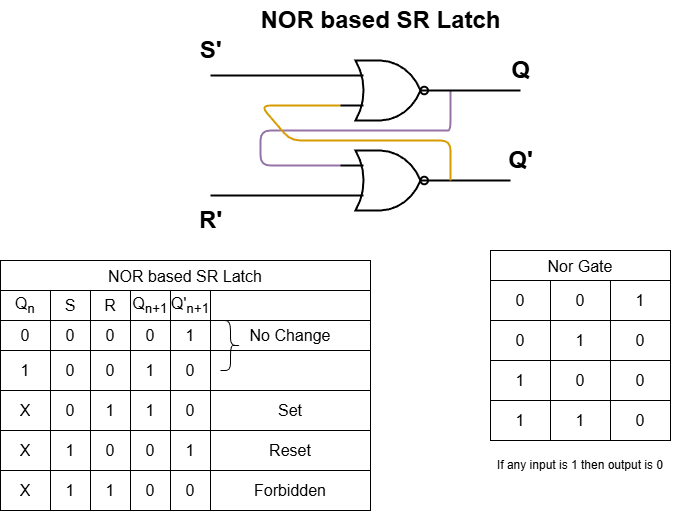

The diagram above was exported from draw.io. Its source (the exported page's mxGraphModel, read from the mxfile embedded in the PNG):
<mxGraphModel dx="1503" dy="779" grid="1" gridSize="10" guides="1" tooltips="1" connect="1" arrows="1" fold="1" page="1" pageScale="1" pageWidth="850" pageHeight="1100" math="0" shadow="0">
  <root>
    <mxCell id="0" />
    <mxCell id="1" parent="0" />
    <mxCell id="56" value="S'" style="text;strokeColor=none;fillColor=none;html=1;fontSize=24;fontStyle=1;verticalAlign=middle;align=center;" parent="1" vertex="1">
      <mxGeometry x="230" y="80" width="100" height="40" as="geometry" />
    </mxCell>
    <mxCell id="60" value="R'" style="text;strokeColor=none;fillColor=none;html=1;fontSize=24;fontStyle=1;verticalAlign=middle;align=center;" parent="1" vertex="1">
      <mxGeometry x="230" y="250" width="100" height="40" as="geometry" />
    </mxCell>
    <mxCell id="72" style="edgeStyle=none;html=1;exitX=0;exitY=0.75;exitDx=0;exitDy=0;exitPerimeter=0;strokeWidth=2;endArrow=none;endFill=0;" edge="1" parent="1" source="71">
      <mxGeometry relative="1" as="geometry">
        <mxPoint x="280" y="245" as="targetPoint" />
      </mxGeometry>
    </mxCell>
    <mxCell id="74" value="" style="edgeStyle=none;html=1;strokeWidth=2;endArrow=none;endFill=0;" edge="1" parent="1" source="71">
      <mxGeometry relative="1" as="geometry">
        <mxPoint x="580" y="230" as="targetPoint" />
      </mxGeometry>
    </mxCell>
    <mxCell id="75" style="edgeStyle=none;html=1;exitX=0;exitY=0.25;exitDx=0;exitDy=0;exitPerimeter=0;strokeWidth=2;endArrow=none;endFill=0;fillColor=#e1d5e7;strokeColor=#9673a6;" edge="1" parent="1" source="71">
      <mxGeometry relative="1" as="geometry">
        <mxPoint x="520" y="140" as="targetPoint" />
        <Array as="points">
          <mxPoint x="330" y="215" />
          <mxPoint x="330" y="180" />
          <mxPoint x="510" y="180" />
          <mxPoint x="520" y="180" />
        </Array>
      </mxGeometry>
    </mxCell>
    <mxCell id="71" value="" style="verticalLabelPosition=bottom;shadow=0;dashed=0;align=center;html=1;verticalAlign=top;shape=mxgraph.electrical.logic_gates.logic_gate;operation=or;negating=1;negSize=0.15;strokeWidth=2;fillColor=none;" vertex="1" parent="1">
      <mxGeometry x="410" y="200" width="100" height="60" as="geometry" />
    </mxCell>
    <mxCell id="70" style="edgeStyle=none;html=1;exitX=0;exitY=0.75;exitDx=0;exitDy=0;exitPerimeter=0;endArrow=none;endFill=0;strokeWidth=2;fillColor=#ffe6cc;strokeColor=#d79b00;" edge="1" parent="1">
      <mxGeometry relative="1" as="geometry">
        <mxPoint x="520" y="230" as="targetPoint" />
        <mxPoint x="410" y="155" as="sourcePoint" />
        <Array as="points">
          <mxPoint x="330" y="155" />
          <mxPoint x="360" y="190" />
          <mxPoint x="520" y="190" />
        </Array>
      </mxGeometry>
    </mxCell>
    <mxCell id="77" value="NOR based SR Latch" style="shape=table;startSize=30;container=1;collapsible=0;childLayout=tableLayout;strokeColor=default;fontSize=16;points=[[0,0,0,0,0],[0,0.25,0,0,0],[0,0.5,0,0,0],[0,0.75,0,0,0],[0,1,0,0,0],[0.25,0,0,0,0],[0.25,1,0,0,0],[0.5,0,0,0,0],[0.5,1,0,0,0],[0.75,0,0,0,0],[0.75,1,0,0,0],[1,0,0,0,0],[1,0.25,0,0,0],[1,0.5,0,0,0],[1,0.75,0,0,0],[1,1,0,0,0]];" vertex="1" parent="1">
      <mxGeometry x="70" y="310" width="370" height="250" as="geometry" />
    </mxCell>
    <mxCell id="78" value="" style="shape=tableRow;horizontal=0;startSize=0;swimlaneHead=0;swimlaneBody=0;strokeColor=inherit;top=0;left=0;bottom=0;right=0;collapsible=0;dropTarget=0;fillColor=none;points=[[0,0.5],[1,0.5]];portConstraint=eastwest;fontSize=16;" vertex="1" parent="77">
      <mxGeometry y="30" width="370" height="30" as="geometry" />
    </mxCell>
    <mxCell id="79" value="Q&lt;sub&gt;n&lt;/sub&gt;" style="shape=partialRectangle;html=1;whiteSpace=wrap;connectable=0;strokeColor=inherit;overflow=hidden;fillColor=none;top=0;left=0;bottom=0;right=0;pointerEvents=1;fontSize=16;" vertex="1" parent="78">
      <mxGeometry width="50" height="30" as="geometry">
        <mxRectangle width="50" height="30" as="alternateBounds" />
      </mxGeometry>
    </mxCell>
    <mxCell id="80" value="S" style="shape=partialRectangle;html=1;whiteSpace=wrap;connectable=0;strokeColor=inherit;overflow=hidden;fillColor=none;top=0;left=0;bottom=0;right=0;pointerEvents=1;fontSize=16;" vertex="1" parent="78">
      <mxGeometry x="50" width="40" height="30" as="geometry">
        <mxRectangle width="40" height="30" as="alternateBounds" />
      </mxGeometry>
    </mxCell>
    <mxCell id="81" value="R" style="shape=partialRectangle;html=1;whiteSpace=wrap;connectable=0;strokeColor=inherit;overflow=hidden;fillColor=none;top=0;left=0;bottom=0;right=0;pointerEvents=1;fontSize=16;" vertex="1" parent="78">
      <mxGeometry x="90" width="40" height="30" as="geometry">
        <mxRectangle width="40" height="30" as="alternateBounds" />
      </mxGeometry>
    </mxCell>
    <mxCell id="190" value="Q&lt;sub&gt;n+1&lt;/sub&gt;" style="shape=partialRectangle;html=1;whiteSpace=wrap;connectable=0;strokeColor=inherit;overflow=hidden;fillColor=none;top=0;left=0;bottom=0;right=0;pointerEvents=1;fontSize=16;" vertex="1" parent="78">
      <mxGeometry x="130" width="40" height="30" as="geometry">
        <mxRectangle width="40" height="30" as="alternateBounds" />
      </mxGeometry>
    </mxCell>
    <mxCell id="196" value="Q'&lt;sub&gt;n+1&lt;/sub&gt;" style="shape=partialRectangle;html=1;whiteSpace=wrap;connectable=0;strokeColor=inherit;overflow=hidden;fillColor=none;top=0;left=0;bottom=0;right=0;pointerEvents=1;fontSize=16;" vertex="1" parent="78">
      <mxGeometry x="170" width="40" height="30" as="geometry">
        <mxRectangle width="40" height="30" as="alternateBounds" />
      </mxGeometry>
    </mxCell>
    <mxCell id="202" style="shape=partialRectangle;html=1;whiteSpace=wrap;connectable=0;strokeColor=inherit;overflow=hidden;fillColor=none;top=0;left=0;bottom=0;right=0;pointerEvents=1;fontSize=16;" vertex="1" parent="78">
      <mxGeometry x="210" width="160" height="30" as="geometry">
        <mxRectangle width="160" height="30" as="alternateBounds" />
      </mxGeometry>
    </mxCell>
    <mxCell id="90" value="" style="shape=tableRow;horizontal=0;startSize=0;swimlaneHead=0;swimlaneBody=0;strokeColor=inherit;top=0;left=0;bottom=0;right=0;collapsible=0;dropTarget=0;fillColor=none;points=[[0,0.5],[1,0.5]];portConstraint=eastwest;fontSize=16;" vertex="1" parent="77">
      <mxGeometry y="60" width="370" height="30" as="geometry" />
    </mxCell>
    <mxCell id="91" value="0" style="shape=partialRectangle;html=1;whiteSpace=wrap;connectable=0;strokeColor=inherit;overflow=hidden;fillColor=none;top=0;left=0;bottom=0;right=0;pointerEvents=1;fontSize=16;" vertex="1" parent="90">
      <mxGeometry width="50" height="30" as="geometry">
        <mxRectangle width="50" height="30" as="alternateBounds" />
      </mxGeometry>
    </mxCell>
    <mxCell id="92" value="0" style="shape=partialRectangle;html=1;whiteSpace=wrap;connectable=0;strokeColor=inherit;overflow=hidden;fillColor=none;top=0;left=0;bottom=0;right=0;pointerEvents=1;fontSize=16;" vertex="1" parent="90">
      <mxGeometry x="50" width="40" height="30" as="geometry">
        <mxRectangle width="40" height="30" as="alternateBounds" />
      </mxGeometry>
    </mxCell>
    <mxCell id="93" value="0" style="shape=partialRectangle;html=1;whiteSpace=wrap;connectable=0;strokeColor=inherit;overflow=hidden;fillColor=none;top=0;left=0;bottom=0;right=0;pointerEvents=1;fontSize=16;" vertex="1" parent="90">
      <mxGeometry x="90" width="40" height="30" as="geometry">
        <mxRectangle width="40" height="30" as="alternateBounds" />
      </mxGeometry>
    </mxCell>
    <mxCell id="191" value="0" style="shape=partialRectangle;html=1;whiteSpace=wrap;connectable=0;strokeColor=inherit;overflow=hidden;fillColor=none;top=0;left=0;bottom=0;right=0;pointerEvents=1;fontSize=16;" vertex="1" parent="90">
      <mxGeometry x="130" width="40" height="30" as="geometry">
        <mxRectangle width="40" height="30" as="alternateBounds" />
      </mxGeometry>
    </mxCell>
    <mxCell id="197" value="1" style="shape=partialRectangle;html=1;whiteSpace=wrap;connectable=0;strokeColor=inherit;overflow=hidden;fillColor=none;top=0;left=0;bottom=0;right=0;pointerEvents=1;fontSize=16;" vertex="1" parent="90">
      <mxGeometry x="170" width="40" height="30" as="geometry">
        <mxRectangle width="40" height="30" as="alternateBounds" />
      </mxGeometry>
    </mxCell>
    <mxCell id="203" value="No Change" style="shape=partialRectangle;html=1;whiteSpace=wrap;connectable=0;strokeColor=inherit;overflow=hidden;fillColor=none;top=0;left=0;bottom=0;right=0;pointerEvents=1;fontSize=16;" vertex="1" parent="90">
      <mxGeometry x="210" width="160" height="30" as="geometry">
        <mxRectangle width="160" height="30" as="alternateBounds" />
      </mxGeometry>
    </mxCell>
    <mxCell id="98" value="" style="shape=tableRow;horizontal=0;startSize=0;swimlaneHead=0;swimlaneBody=0;strokeColor=inherit;top=0;left=0;bottom=0;right=0;collapsible=0;dropTarget=0;fillColor=none;points=[[0,0.5],[1,0.5]];portConstraint=eastwest;fontSize=16;" vertex="1" parent="77">
      <mxGeometry y="90" width="370" height="40" as="geometry" />
    </mxCell>
    <mxCell id="99" value="1" style="shape=partialRectangle;html=1;whiteSpace=wrap;connectable=0;strokeColor=inherit;overflow=hidden;fillColor=none;top=0;left=0;bottom=0;right=0;pointerEvents=1;fontSize=16;" vertex="1" parent="98">
      <mxGeometry width="50" height="40" as="geometry">
        <mxRectangle width="50" height="40" as="alternateBounds" />
      </mxGeometry>
    </mxCell>
    <mxCell id="100" value="0" style="shape=partialRectangle;html=1;whiteSpace=wrap;connectable=0;strokeColor=inherit;overflow=hidden;fillColor=none;top=0;left=0;bottom=0;right=0;pointerEvents=1;fontSize=16;" vertex="1" parent="98">
      <mxGeometry x="50" width="40" height="40" as="geometry">
        <mxRectangle width="40" height="40" as="alternateBounds" />
      </mxGeometry>
    </mxCell>
    <mxCell id="101" value="0" style="shape=partialRectangle;html=1;whiteSpace=wrap;connectable=0;strokeColor=inherit;overflow=hidden;fillColor=none;top=0;left=0;bottom=0;right=0;pointerEvents=1;fontSize=16;" vertex="1" parent="98">
      <mxGeometry x="90" width="40" height="40" as="geometry">
        <mxRectangle width="40" height="40" as="alternateBounds" />
      </mxGeometry>
    </mxCell>
    <mxCell id="192" value="1" style="shape=partialRectangle;html=1;whiteSpace=wrap;connectable=0;strokeColor=inherit;overflow=hidden;fillColor=none;top=0;left=0;bottom=0;right=0;pointerEvents=1;fontSize=16;" vertex="1" parent="98">
      <mxGeometry x="130" width="40" height="40" as="geometry">
        <mxRectangle width="40" height="40" as="alternateBounds" />
      </mxGeometry>
    </mxCell>
    <mxCell id="198" value="0" style="shape=partialRectangle;html=1;whiteSpace=wrap;connectable=0;strokeColor=inherit;overflow=hidden;fillColor=none;top=0;left=0;bottom=0;right=0;pointerEvents=1;fontSize=16;" vertex="1" parent="98">
      <mxGeometry x="170" width="40" height="40" as="geometry">
        <mxRectangle width="40" height="40" as="alternateBounds" />
      </mxGeometry>
    </mxCell>
    <mxCell id="204" style="shape=partialRectangle;html=1;whiteSpace=wrap;connectable=0;strokeColor=inherit;overflow=hidden;fillColor=none;top=0;left=0;bottom=0;right=0;pointerEvents=1;fontSize=16;" vertex="1" parent="98">
      <mxGeometry x="210" width="160" height="40" as="geometry">
        <mxRectangle width="160" height="40" as="alternateBounds" />
      </mxGeometry>
    </mxCell>
    <mxCell id="82" value="" style="shape=tableRow;horizontal=0;startSize=0;swimlaneHead=0;swimlaneBody=0;strokeColor=inherit;top=0;left=0;bottom=0;right=0;collapsible=0;dropTarget=0;fillColor=none;points=[[0,0.5],[1,0.5]];portConstraint=eastwest;fontSize=16;" vertex="1" parent="77">
      <mxGeometry y="130" width="370" height="40" as="geometry" />
    </mxCell>
    <mxCell id="83" value="X" style="shape=partialRectangle;html=1;whiteSpace=wrap;connectable=0;strokeColor=inherit;overflow=hidden;fillColor=none;top=0;left=0;bottom=0;right=0;pointerEvents=1;fontSize=16;" vertex="1" parent="82">
      <mxGeometry width="50" height="40" as="geometry">
        <mxRectangle width="50" height="40" as="alternateBounds" />
      </mxGeometry>
    </mxCell>
    <mxCell id="84" value="0" style="shape=partialRectangle;html=1;whiteSpace=wrap;connectable=0;strokeColor=inherit;overflow=hidden;fillColor=none;top=0;left=0;bottom=0;right=0;pointerEvents=1;fontSize=16;" vertex="1" parent="82">
      <mxGeometry x="50" width="40" height="40" as="geometry">
        <mxRectangle width="40" height="40" as="alternateBounds" />
      </mxGeometry>
    </mxCell>
    <mxCell id="85" value="1" style="shape=partialRectangle;html=1;whiteSpace=wrap;connectable=0;strokeColor=inherit;overflow=hidden;fillColor=none;top=0;left=0;bottom=0;right=0;pointerEvents=1;fontSize=16;" vertex="1" parent="82">
      <mxGeometry x="90" width="40" height="40" as="geometry">
        <mxRectangle width="40" height="40" as="alternateBounds" />
      </mxGeometry>
    </mxCell>
    <mxCell id="193" value="1" style="shape=partialRectangle;html=1;whiteSpace=wrap;connectable=0;strokeColor=inherit;overflow=hidden;fillColor=none;top=0;left=0;bottom=0;right=0;pointerEvents=1;fontSize=16;" vertex="1" parent="82">
      <mxGeometry x="130" width="40" height="40" as="geometry">
        <mxRectangle width="40" height="40" as="alternateBounds" />
      </mxGeometry>
    </mxCell>
    <mxCell id="199" value="0" style="shape=partialRectangle;html=1;whiteSpace=wrap;connectable=0;strokeColor=inherit;overflow=hidden;fillColor=none;top=0;left=0;bottom=0;right=0;pointerEvents=1;fontSize=16;" vertex="1" parent="82">
      <mxGeometry x="170" width="40" height="40" as="geometry">
        <mxRectangle width="40" height="40" as="alternateBounds" />
      </mxGeometry>
    </mxCell>
    <mxCell id="205" value="Set" style="shape=partialRectangle;html=1;whiteSpace=wrap;connectable=0;strokeColor=inherit;overflow=hidden;fillColor=none;top=0;left=0;bottom=0;right=0;pointerEvents=1;fontSize=16;" vertex="1" parent="82">
      <mxGeometry x="210" width="160" height="40" as="geometry">
        <mxRectangle width="160" height="40" as="alternateBounds" />
      </mxGeometry>
    </mxCell>
    <mxCell id="94" value="" style="shape=tableRow;horizontal=0;startSize=0;swimlaneHead=0;swimlaneBody=0;strokeColor=inherit;top=0;left=0;bottom=0;right=0;collapsible=0;dropTarget=0;fillColor=none;points=[[0,0.5],[1,0.5]];portConstraint=eastwest;fontSize=16;" vertex="1" parent="77">
      <mxGeometry y="170" width="370" height="40" as="geometry" />
    </mxCell>
    <mxCell id="95" value="X" style="shape=partialRectangle;html=1;whiteSpace=wrap;connectable=0;strokeColor=inherit;overflow=hidden;fillColor=none;top=0;left=0;bottom=0;right=0;pointerEvents=1;fontSize=16;" vertex="1" parent="94">
      <mxGeometry width="50" height="40" as="geometry">
        <mxRectangle width="50" height="40" as="alternateBounds" />
      </mxGeometry>
    </mxCell>
    <mxCell id="96" value="1" style="shape=partialRectangle;html=1;whiteSpace=wrap;connectable=0;strokeColor=inherit;overflow=hidden;fillColor=none;top=0;left=0;bottom=0;right=0;pointerEvents=1;fontSize=16;" vertex="1" parent="94">
      <mxGeometry x="50" width="40" height="40" as="geometry">
        <mxRectangle width="40" height="40" as="alternateBounds" />
      </mxGeometry>
    </mxCell>
    <mxCell id="97" value="0" style="shape=partialRectangle;html=1;whiteSpace=wrap;connectable=0;strokeColor=inherit;overflow=hidden;fillColor=none;top=0;left=0;bottom=0;right=0;pointerEvents=1;fontSize=16;" vertex="1" parent="94">
      <mxGeometry x="90" width="40" height="40" as="geometry">
        <mxRectangle width="40" height="40" as="alternateBounds" />
      </mxGeometry>
    </mxCell>
    <mxCell id="194" value="0" style="shape=partialRectangle;html=1;whiteSpace=wrap;connectable=0;strokeColor=inherit;overflow=hidden;fillColor=none;top=0;left=0;bottom=0;right=0;pointerEvents=1;fontSize=16;" vertex="1" parent="94">
      <mxGeometry x="130" width="40" height="40" as="geometry">
        <mxRectangle width="40" height="40" as="alternateBounds" />
      </mxGeometry>
    </mxCell>
    <mxCell id="200" value="1" style="shape=partialRectangle;html=1;whiteSpace=wrap;connectable=0;strokeColor=inherit;overflow=hidden;fillColor=none;top=0;left=0;bottom=0;right=0;pointerEvents=1;fontSize=16;" vertex="1" parent="94">
      <mxGeometry x="170" width="40" height="40" as="geometry">
        <mxRectangle width="40" height="40" as="alternateBounds" />
      </mxGeometry>
    </mxCell>
    <mxCell id="206" value="Reset" style="shape=partialRectangle;html=1;whiteSpace=wrap;connectable=0;strokeColor=inherit;overflow=hidden;fillColor=none;top=0;left=0;bottom=0;right=0;pointerEvents=1;fontSize=16;" vertex="1" parent="94">
      <mxGeometry x="210" width="160" height="40" as="geometry">
        <mxRectangle width="160" height="40" as="alternateBounds" />
      </mxGeometry>
    </mxCell>
    <mxCell id="86" value="" style="shape=tableRow;horizontal=0;startSize=0;swimlaneHead=0;swimlaneBody=0;strokeColor=inherit;top=0;left=0;bottom=0;right=0;collapsible=0;dropTarget=0;fillColor=none;points=[[0,0.5],[1,0.5]];portConstraint=eastwest;fontSize=16;" vertex="1" parent="77">
      <mxGeometry y="210" width="370" height="40" as="geometry" />
    </mxCell>
    <mxCell id="87" value="X" style="shape=partialRectangle;html=1;whiteSpace=wrap;connectable=0;strokeColor=inherit;overflow=hidden;fillColor=none;top=0;left=0;bottom=0;right=0;pointerEvents=1;fontSize=16;" vertex="1" parent="86">
      <mxGeometry width="50" height="40" as="geometry">
        <mxRectangle width="50" height="40" as="alternateBounds" />
      </mxGeometry>
    </mxCell>
    <mxCell id="88" value="1" style="shape=partialRectangle;html=1;whiteSpace=wrap;connectable=0;strokeColor=inherit;overflow=hidden;fillColor=none;top=0;left=0;bottom=0;right=0;pointerEvents=1;fontSize=16;" vertex="1" parent="86">
      <mxGeometry x="50" width="40" height="40" as="geometry">
        <mxRectangle width="40" height="40" as="alternateBounds" />
      </mxGeometry>
    </mxCell>
    <mxCell id="89" value="1" style="shape=partialRectangle;html=1;whiteSpace=wrap;connectable=0;strokeColor=inherit;overflow=hidden;fillColor=none;top=0;left=0;bottom=0;right=0;pointerEvents=1;fontSize=16;" vertex="1" parent="86">
      <mxGeometry x="90" width="40" height="40" as="geometry">
        <mxRectangle width="40" height="40" as="alternateBounds" />
      </mxGeometry>
    </mxCell>
    <mxCell id="195" value="0" style="shape=partialRectangle;html=1;whiteSpace=wrap;connectable=0;strokeColor=inherit;overflow=hidden;fillColor=none;top=0;left=0;bottom=0;right=0;pointerEvents=1;fontSize=16;" vertex="1" parent="86">
      <mxGeometry x="130" width="40" height="40" as="geometry">
        <mxRectangle width="40" height="40" as="alternateBounds" />
      </mxGeometry>
    </mxCell>
    <mxCell id="201" value="0" style="shape=partialRectangle;html=1;whiteSpace=wrap;connectable=0;strokeColor=inherit;overflow=hidden;fillColor=none;top=0;left=0;bottom=0;right=0;pointerEvents=1;fontSize=16;" vertex="1" parent="86">
      <mxGeometry x="170" width="40" height="40" as="geometry">
        <mxRectangle width="40" height="40" as="alternateBounds" />
      </mxGeometry>
    </mxCell>
    <mxCell id="207" value="Forbidden" style="shape=partialRectangle;html=1;whiteSpace=wrap;connectable=0;strokeColor=inherit;overflow=hidden;fillColor=none;top=0;left=0;bottom=0;right=0;pointerEvents=1;fontSize=16;" vertex="1" parent="86">
      <mxGeometry x="210" width="160" height="40" as="geometry">
        <mxRectangle width="160" height="40" as="alternateBounds" />
      </mxGeometry>
    </mxCell>
    <mxCell id="221" value="Nor Gate" style="shape=table;startSize=30;container=1;collapsible=0;childLayout=tableLayout;strokeColor=default;fontSize=16;" vertex="1" parent="1">
      <mxGeometry x="560" y="300" width="180" height="190" as="geometry" />
    </mxCell>
    <mxCell id="222" value="" style="shape=tableRow;horizontal=0;startSize=0;swimlaneHead=0;swimlaneBody=0;strokeColor=inherit;top=0;left=0;bottom=0;right=0;collapsible=0;dropTarget=0;fillColor=none;points=[[0,0.5],[1,0.5]];portConstraint=eastwest;fontSize=16;" vertex="1" parent="221">
      <mxGeometry y="30" width="180" height="40" as="geometry" />
    </mxCell>
    <mxCell id="223" value="0" style="shape=partialRectangle;html=1;whiteSpace=wrap;connectable=0;strokeColor=inherit;overflow=hidden;fillColor=none;top=0;left=0;bottom=0;right=0;pointerEvents=1;fontSize=16;" vertex="1" parent="222">
      <mxGeometry width="60" height="40" as="geometry">
        <mxRectangle width="60" height="40" as="alternateBounds" />
      </mxGeometry>
    </mxCell>
    <mxCell id="224" value="0" style="shape=partialRectangle;html=1;whiteSpace=wrap;connectable=0;strokeColor=inherit;overflow=hidden;fillColor=none;top=0;left=0;bottom=0;right=0;pointerEvents=1;fontSize=16;" vertex="1" parent="222">
      <mxGeometry x="60" width="60" height="40" as="geometry">
        <mxRectangle width="60" height="40" as="alternateBounds" />
      </mxGeometry>
    </mxCell>
    <mxCell id="225" value="1" style="shape=partialRectangle;html=1;whiteSpace=wrap;connectable=0;strokeColor=inherit;overflow=hidden;fillColor=none;top=0;left=0;bottom=0;right=0;pointerEvents=1;fontSize=16;" vertex="1" parent="222">
      <mxGeometry x="120" width="60" height="40" as="geometry">
        <mxRectangle width="60" height="40" as="alternateBounds" />
      </mxGeometry>
    </mxCell>
    <mxCell id="226" value="" style="shape=tableRow;horizontal=0;startSize=0;swimlaneHead=0;swimlaneBody=0;strokeColor=inherit;top=0;left=0;bottom=0;right=0;collapsible=0;dropTarget=0;fillColor=none;points=[[0,0.5],[1,0.5]];portConstraint=eastwest;fontSize=16;" vertex="1" parent="221">
      <mxGeometry y="70" width="180" height="40" as="geometry" />
    </mxCell>
    <mxCell id="227" value="0" style="shape=partialRectangle;html=1;whiteSpace=wrap;connectable=0;strokeColor=inherit;overflow=hidden;fillColor=none;top=0;left=0;bottom=0;right=0;pointerEvents=1;fontSize=16;" vertex="1" parent="226">
      <mxGeometry width="60" height="40" as="geometry">
        <mxRectangle width="60" height="40" as="alternateBounds" />
      </mxGeometry>
    </mxCell>
    <mxCell id="228" value="1" style="shape=partialRectangle;html=1;whiteSpace=wrap;connectable=0;strokeColor=inherit;overflow=hidden;fillColor=none;top=0;left=0;bottom=0;right=0;pointerEvents=1;fontSize=16;" vertex="1" parent="226">
      <mxGeometry x="60" width="60" height="40" as="geometry">
        <mxRectangle width="60" height="40" as="alternateBounds" />
      </mxGeometry>
    </mxCell>
    <mxCell id="229" value="0" style="shape=partialRectangle;html=1;whiteSpace=wrap;connectable=0;strokeColor=inherit;overflow=hidden;fillColor=none;top=0;left=0;bottom=0;right=0;pointerEvents=1;fontSize=16;" vertex="1" parent="226">
      <mxGeometry x="120" width="60" height="40" as="geometry">
        <mxRectangle width="60" height="40" as="alternateBounds" />
      </mxGeometry>
    </mxCell>
    <mxCell id="230" value="" style="shape=tableRow;horizontal=0;startSize=0;swimlaneHead=0;swimlaneBody=0;strokeColor=inherit;top=0;left=0;bottom=0;right=0;collapsible=0;dropTarget=0;fillColor=none;points=[[0,0.5],[1,0.5]];portConstraint=eastwest;fontSize=16;" vertex="1" parent="221">
      <mxGeometry y="110" width="180" height="40" as="geometry" />
    </mxCell>
    <mxCell id="231" value="1" style="shape=partialRectangle;html=1;whiteSpace=wrap;connectable=0;strokeColor=inherit;overflow=hidden;fillColor=none;top=0;left=0;bottom=0;right=0;pointerEvents=1;fontSize=16;" vertex="1" parent="230">
      <mxGeometry width="60" height="40" as="geometry">
        <mxRectangle width="60" height="40" as="alternateBounds" />
      </mxGeometry>
    </mxCell>
    <mxCell id="232" value="0" style="shape=partialRectangle;html=1;whiteSpace=wrap;connectable=0;strokeColor=inherit;overflow=hidden;fillColor=none;top=0;left=0;bottom=0;right=0;pointerEvents=1;fontSize=16;" vertex="1" parent="230">
      <mxGeometry x="60" width="60" height="40" as="geometry">
        <mxRectangle width="60" height="40" as="alternateBounds" />
      </mxGeometry>
    </mxCell>
    <mxCell id="233" value="0" style="shape=partialRectangle;html=1;whiteSpace=wrap;connectable=0;strokeColor=inherit;overflow=hidden;fillColor=none;top=0;left=0;bottom=0;right=0;pointerEvents=1;fontSize=16;" vertex="1" parent="230">
      <mxGeometry x="120" width="60" height="40" as="geometry">
        <mxRectangle width="60" height="40" as="alternateBounds" />
      </mxGeometry>
    </mxCell>
    <mxCell id="234" value="" style="shape=tableRow;horizontal=0;startSize=0;swimlaneHead=0;swimlaneBody=0;strokeColor=inherit;top=0;left=0;bottom=0;right=0;collapsible=0;dropTarget=0;fillColor=none;points=[[0,0.5],[1,0.5]];portConstraint=eastwest;fontSize=16;" vertex="1" parent="221">
      <mxGeometry y="150" width="180" height="40" as="geometry" />
    </mxCell>
    <mxCell id="235" value="1" style="shape=partialRectangle;html=1;whiteSpace=wrap;connectable=0;strokeColor=inherit;overflow=hidden;fillColor=none;top=0;left=0;bottom=0;right=0;pointerEvents=1;fontSize=16;" vertex="1" parent="234">
      <mxGeometry width="60" height="40" as="geometry">
        <mxRectangle width="60" height="40" as="alternateBounds" />
      </mxGeometry>
    </mxCell>
    <mxCell id="236" value="1" style="shape=partialRectangle;html=1;whiteSpace=wrap;connectable=0;strokeColor=inherit;overflow=hidden;fillColor=none;top=0;left=0;bottom=0;right=0;pointerEvents=1;fontSize=16;" vertex="1" parent="234">
      <mxGeometry x="60" width="60" height="40" as="geometry">
        <mxRectangle width="60" height="40" as="alternateBounds" />
      </mxGeometry>
    </mxCell>
    <mxCell id="237" value="0" style="shape=partialRectangle;html=1;whiteSpace=wrap;connectable=0;strokeColor=inherit;overflow=hidden;fillColor=none;top=0;left=0;bottom=0;right=0;pointerEvents=1;fontSize=16;" vertex="1" parent="234">
      <mxGeometry x="120" width="60" height="40" as="geometry">
        <mxRectangle width="60" height="40" as="alternateBounds" />
      </mxGeometry>
    </mxCell>
    <mxCell id="238" value="If any input is 1 then output is 0" style="text;html=1;align=center;verticalAlign=middle;whiteSpace=wrap;rounded=0;" vertex="1" parent="1">
      <mxGeometry x="540" y="500" width="220" height="30" as="geometry" />
    </mxCell>
    <mxCell id="239" value="Q" style="text;strokeColor=none;fillColor=none;html=1;fontSize=24;fontStyle=1;verticalAlign=middle;align=center;" vertex="1" parent="1">
      <mxGeometry x="540" y="100" width="100" height="40" as="geometry" />
    </mxCell>
    <mxCell id="240" value="Q'" style="text;strokeColor=none;fillColor=none;html=1;fontSize=24;fontStyle=1;verticalAlign=middle;align=center;" vertex="1" parent="1">
      <mxGeometry x="540" y="190" width="100" height="40" as="geometry" />
    </mxCell>
    <mxCell id="241" value="" style="shape=curlyBracket;whiteSpace=wrap;html=1;rounded=1;flipH=1;labelPosition=right;verticalLabelPosition=middle;align=left;verticalAlign=middle;" vertex="1" parent="1">
      <mxGeometry x="290" y="370" width="20" height="50" as="geometry" />
    </mxCell>
    <mxCell id="245" value="NOR based SR Latch" style="text;strokeColor=none;fillColor=none;html=1;fontSize=24;fontStyle=1;verticalAlign=middle;align=center;" vertex="1" parent="1">
      <mxGeometry x="400" y="50" width="100" height="40" as="geometry" />
    </mxCell>
    <mxCell id="249" style="edgeStyle=none;html=1;exitX=1;exitY=0.5;exitDx=0;exitDy=0;exitPerimeter=0;entryX=0.5;entryY=1;entryDx=0;entryDy=0;strokeWidth=2;endArrow=none;endFill=0;" edge="1" parent="1" source="246" target="239">
      <mxGeometry relative="1" as="geometry" />
    </mxCell>
    <mxCell id="250" style="edgeStyle=none;html=1;exitX=0;exitY=0.25;exitDx=0;exitDy=0;exitPerimeter=0;strokeWidth=2;endArrow=none;endFill=0;" edge="1" parent="1" source="246">
      <mxGeometry relative="1" as="geometry">
        <mxPoint x="280" y="125" as="targetPoint" />
      </mxGeometry>
    </mxCell>
    <mxCell id="246" value="" style="verticalLabelPosition=bottom;shadow=0;dashed=0;align=center;html=1;verticalAlign=top;shape=mxgraph.electrical.logic_gates.logic_gate;operation=or;negating=1;negSize=0.15;strokeWidth=2;fillColor=none;" vertex="1" parent="1">
      <mxGeometry x="410" y="110" width="100" height="60" as="geometry" />
    </mxCell>
  </root>
</mxGraphModel>